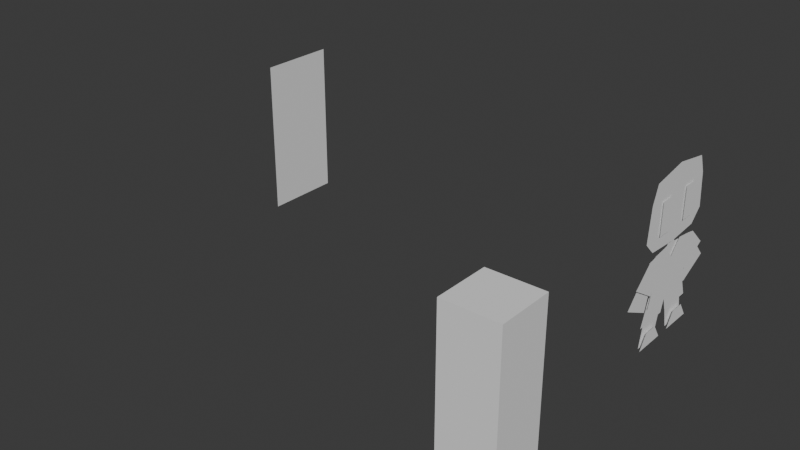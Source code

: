 # Source: 009_KuharuTestModelling.blend  (saved by Blender 5.0.118; exported with 4.5.12 LTS)
import bpy
from mathutils import Matrix  # noqa: F401  (used for matrix-valued properties, if any)

bpy.ops.wm.read_factory_settings(use_empty=True)
scene = bpy.context.scene
scene.name = 'Scene'

# ---- collections
col_mesh = bpy.data.collections.new('mesh'); scene.collection.children.link(col_mesh)
col_lights = bpy.data.collections.new('lights'); scene.collection.children.link(col_lights)
col_misc = bpy.data.collections.new('misc'); scene.collection.children.link(col_misc)

# ---- world
world_world = bpy.data.worlds.new('World'); scene.world = world_world
world_world.use_nodes = True; world_world.node_tree.nodes.clear()
_N = world_world.node_tree.nodes; _L = world_world.node_tree.links
n0 = _N.new('ShaderNodeOutputWorld'); n0.name = 'World Output'; n0.location = (300, 300)
n1 = _N.new('ShaderNodeBackground'); n1.name = 'Background'; n1.location = (10, 300)
n1.inputs[0].default_value = (0.05088, 0.05088, 0.05088, 1.0)
_L.new(n1.outputs[0], n0.inputs[0])
n0.is_active_output = True
world_world.color = (0.05088, 0.05088, 0.05088)
world_world.sun_shadow_jitter_overblur = 0.0

# ---- meshes
me_cube = bpy.data.meshes.new('Cube')
me_cube.from_pydata([(-0.3, -0.3, 0.0), (-0.3, -0.3, 1.8), (-0.3, 0.3, 0.0), (-0.3, 0.3, 1.8), (0.3, -0.3, 0.0), (0.3, -0.3, 1.8), (0.3, 0.3, 0.0), (0.3, 0.3, 1.8)], [], [(0, 1, 3, 2), (2, 3, 7, 6), (6, 7, 5, 4), (4, 5, 1, 0), (2, 6, 4, 0), (7, 3, 1, 5)])
_uv = me_cube.uv_layers.new(name='UVMap')
_uv.uv.foreach_set('vector', [0.375, 0.0, 0.625, 0.0, 0.625, 0.25, 0.375, 0.25, 0.375, 0.25, 0.625, 0.25, 0.625, 0.5, 0.375, 0.5, 0.375, 0.5, 0.625, 0.5, 0.625, 0.75, 0.375, 0.75, 0.375, 0.75, 0.625, 0.75, 0.625, 1.0, 0.375, 1.0, 0.125, 0.5, 0.375, 0.5, 0.375, 0.75, 0.125, 0.75, 0.625, 0.5, 0.875, 0.5, 0.875, 0.75, 0.625, 0.75])
me_cube.update()
me_plane = bpy.data.meshes.new('Plane')
me_plane.from_pydata([(0.0, -0.45, 0.9), (1.073e-07, -0.45, -5.364e-08), (-1.073e-07, 0.45, 0.9), (0.0, 0.45, 5.364e-08), (5.364e-08, -0.45, 0.45), (-5.364e-08, 0.45, 0.45), (0.0, -0.45, 1.8), (1.073e-07, -0.45, 0.9), (-1.073e-07, 0.45, 1.8), (0.0, 0.45, 0.9), (5.364e-08, -0.45, 1.35), (-5.364e-08, 0.45, 1.35)], [], [(4, 1, 3, 5), (0, 4, 5, 2), (10, 7, 9, 11), (6, 10, 11, 8)])
_uv = me_plane.uv_layers.new(name='UVMap')
_uv.uv.foreach_set('vector', [0.5, 0.0, 1.0, 0.0, 1.0, 1.0, 0.5, 1.0, 0.0, 0.0, 0.5, 0.0, 0.5, 1.0, 0.0, 1.0, 0.5, 0.0, 1.0, 0.0, 1.0, 1.0, 0.5, 1.0, 0.0, 0.0, 0.5, 0.0, 0.5, 1.0, 0.0, 1.0])
me_plane.materials.append(None)
me_plane.update()
me_plane_001 = bpy.data.meshes.new('Plane.001')
me_plane_001.from_pydata([(0.01115, -0.428, 1.797), (0.01115, -0.3964, 1.068), (0.01115, 0.0, 1.871), (0.01115, 0.0, 1.038), (0.01115, -0.538, 1.206), (0.01115, -0.5031, 1.597), (0.01115, 0.0, 1.597), (0.01115, 0.0, 1.206), (0.01115, 0.428, 1.797), (0.01115, 0.3964, 1.068), (0.01115, 0.538, 1.206), (0.01115, 0.5031, 1.597)], [], [(4, 7, 6, 5), (4, 1, 3, 7), (0, 5, 6, 2), (10, 11, 6, 7), (10, 7, 3, 9), (8, 2, 6, 11)])
_uv = me_plane_001.uv_layers.new(name='UVMap')
_uv.uv.foreach_set('vector', [0.7741, 0.0, 0.7741, 0.5, 0.2537, 0.5, 0.2537, 0.0, 0.7741, 0.0, 1.0, 0.0, 1.0, 0.5, 0.7741, 0.5, 0.0, 0.0, 0.2537, 0.0, 0.2537, 0.5, 0.0, 0.5, 0.7741, 0.0, 0.2537, 0.0, 0.2537, 0.5, 0.7741, 0.5, 0.7741, 0.0, 0.7741, 0.5, 1.0, 0.5, 1.0, 0.0, 0.0, 0.0, 0.0, 0.5, 0.2537, 0.5, 0.2537, 0.0])
me_plane_001.use_mirror_y = True
me_plane_001.update()
me_plane_002 = bpy.data.meshes.new('Plane.002')
me_plane_002.from_pydata([(0.01751, -0.1443, 0.3013), (0.01751, -0.1696, -0.2858), (0.01751, 0.0, 0.1443), (0.01751, 0.0, -0.2858), (0.01751, -0.4379, 0.2522), (0.01751, -0.6626, 0.04705), (0.01751, -0.3437, -0.1522), (0.01751, -0.326, -0.1128), (0.01751, -0.3826, -0.2858), (0.01751, -0.1443, -0.08362), (0.01751, 0.0, -0.08362), (0.01751, -0.3256, 0.2753), (0.01751, -0.6266, 0.07627), (0.01751, 0.1443, 0.3013), (0.01751, 0.1696, -0.2858), (0.01751, 0.4379, 0.2522), (0.01751, 0.6626, 0.04705), (0.01751, 0.3437, -0.1522), (0.01751, 0.326, -0.1128), (0.01751, 0.3826, -0.2858), (0.01751, 0.1443, -0.08362), (0.01751, 0.3256, 0.2753), (0.01751, 0.6266, 0.07627)], [], [(9, 1, 3, 10), (0, 9, 10, 2), (1, 9, 7, 8), (0, 11, 7, 9), (5, 6, 7, 12), (11, 4, 12, 7), (20, 10, 3, 14), (13, 2, 10, 20), (14, 19, 18, 20), (13, 20, 18, 21), (16, 22, 18, 17), (21, 18, 22, 15)])
_uv = me_plane_002.uv_layers.new(name='UVMap')
_uv.uv.foreach_set('vector', [0.6684, 0.0, 1.0, 0.0, 1.0, 0.5, 0.6684, 0.5, 0.0, 0.0, 0.6684, 0.0, 0.6684, 0.5, 0.0, 0.5, 1.0, 0.0, 0.6684, 0.0, 0.0, 0.0, 0.0, 0.0, 0.0, 0.0, 0.0, 0.0, 0.0, 0.0, 0.6684, 0.0, 0.0, 0.0, 0.0, 0.0, 0.0, 0.0, 0.0, 0.0, 0.0, 0.0, 0.0, 0.0, 0.0, 0.0, 0.0, 0.0, 0.6684, 0.0, 0.6684, 0.5, 1.0, 0.5, 1.0, 0.0, 0.0, 0.0, 0.0, 0.5, 0.6684, 0.5, 0.6684, 0.0, 1.0, 0.0, 0.0, 0.0, 0.0, 0.0, 0.6684, 0.0, 0.0, 0.0, 0.6684, 0.0, 0.0, 0.0, 0.0, 0.0, 0.0, 0.0, 0.0, 0.0, 0.0, 0.0, 0.0, 0.0, 0.0, 0.0, 0.0, 0.0, 0.0, 0.0, 0.0, 0.0])
me_plane_002.update()
me_plane_003 = bpy.data.meshes.new('Plane.003')
me_plane_003.from_pydata([(0.8972, -1.694, -4.766e-07), (2.404, -2.234, -2.79e-07), (0.8972, 1.694, -2.622e-07), (2.404, 2.234, 3.648e-09), (0.8972, 4.675e-14, -3.694e-07), (2.404, -0.2106, -1.51e-07), (1.712, -1.983, -3.695e-07), (1.712, 1.983, -1.186e-07), (1.712, 2.484e-14, -2.441e-07), (2.404, 0.2106, -1.243e-07)], [], [(8, 9, 3, 7), (6, 1, 5, 8), (0, 6, 8, 4), (4, 8, 7, 2)])
_uv = me_plane_003.uv_layers.new(name='UVMap')
_uv.uv.foreach_set('vector', [0.7294, 0.5, 1.349, 0.4947, 1.349, 1.005, 0.7294, 1.001, 0.7294, -0.001288, 1.349, -0.004763, 1.349, 0.5053, 0.7294, 0.5, 0.0, 0.0, 0.7294, -0.001288, 0.7294, 0.5, 0.0, 0.5, 0.0, 0.5, 0.7294, 0.5, 0.7294, 1.001, 0.0, 1.0])
me_plane_003.update()
me_plane_006 = bpy.data.meshes.new('Plane.006')
me_plane_006.from_pydata([(2.909e-08, -0.4097, 0.9582), (3.874e-08, -0.2461, 0.9813), (4.927e-09, -0.7558, 0.5817), (-2.607e-09, -0.4088, 0.4109), (3.874e-08, -0.3, 0.9813), (1.234e-08, -0.07854, 1.007), (0.0, -0.3259, 0.4397), (0.0, -0.08532, 0.4397), (0.0, 0.0, 0.4397), (2.98e-09, 0.0, 1.007), (0.0, 0.08532, 0.4397), (0.0, 0.3259, 0.4397), (1.234e-08, 0.07854, 1.007), (3.874e-08, 0.3, 0.9813), (1.234e-08, 0.04674, 1.042), (2.98e-09, 0.0, 1.042), (1.234e-08, 0.04674, 1.068), (2.98e-09, 0.0, 1.068), (1.234e-08, -0.04674, 1.068), (1.234e-08, -0.04674, 1.042), (-0.01041, -0.3211, 0.5197), (-0.01041, -0.01482, 0.4576), (-0.01041, -0.4274, -0.0002921), (-0.01041, -0.1228, -0.0002921), (-0.01041, 0.3211, 0.5197), (-0.01041, 0.01482, 0.4576), (-0.01041, 0.4274, -0.0002921), (-0.01041, 0.1228, -0.0002921), (2.909e-08, 0.4097, 0.9582), (3.874e-08, 0.2461, 0.9813), (4.927e-09, 0.7558, 0.5817), (-2.607e-09, 0.4088, 0.4109)], [], [(0, 2, 3, 1), (4, 6, 7, 5), (5, 7, 8, 9), (12, 9, 8, 10), (13, 12, 10, 11), (12, 14, 15, 9), (14, 16, 17, 15), (19, 15, 17, 18), (5, 9, 15, 19), (20, 22, 23, 21), (24, 25, 27, 26), (28, 29, 31, 30)])
_uv = me_plane_006.uv_layers.new(name='UVMap')
_uv.uv.foreach_set('vector', [-0.1599, 0.2138, 0.7524, 0.1884, 1.077, 1.035, 0.0, 1.0, 0.0, 0.0, 1.0, 0.0, 1.0, 0.3691, 0.0, 0.3691, 0.0, 0.3691, 1.0, 0.3691, 1.0, 0.5, 0.0, 0.5, 0.0, 0.3691, 0.0, 0.5, 1.0, 0.5, 1.0, 0.3691, 0.0, 0.0, 0.0, 0.3691, 1.0, 0.3691, 1.0, 0.0, 0.0, 0.3691, 0.0, 0.3691, 0.0, 0.5, 0.0, 0.5, 0.0, 0.3691, 0.0, 0.3691, 0.0, 0.5, 0.0, 0.5, 0.0, 0.3691, 0.0, 0.5, 0.0, 0.5, 0.0, 0.3691, 0.0, 0.3691, 0.0, 0.5, 0.0, 0.5, 0.0, 0.3691, 0.0, 0.0, 1.0, 0.0, 1.0, 1.0, 0.0, 1.0, 0.0, 0.0, 0.0, 1.0, 1.0, 1.0, 1.0, 0.0, -0.1599, 0.2138, 0.0, 1.0, 1.077, 1.035, 0.7524, 0.1884])
me_plane_006.update()
me_plane_007 = bpy.data.meshes.new('Plane.007')
me_plane_007.from_pydata([(0.02698, -0.4678, -0.0002921), (0.02698, -0.08236, -0.0002921), (0.02698, -0.3614, 0.1628), (0.02698, -0.1889, 0.1628), (0.02698, 0.4678, -0.0002921), (0.02698, 0.08236, -0.0002921), (0.02698, 0.3614, 0.1628), (0.02698, 0.1889, 0.1628)], [], [(3, 2, 0, 1), (7, 5, 4, 6)])
_uv = me_plane_007.uv_layers.new(name='UVMap')
_uv.uv.foreach_set('vector', [0.0, 0.328, 0.328, 0.0, 1.0, 0.0, 0.0, 1.0, 0.0, 0.328, 0.0, 1.0, 1.0, 0.0, 0.328, 0.0])
me_plane_007.update()
me_plane_008 = bpy.data.meshes.new('Plane.008')
me_plane_008.from_pydata([(0.02652, -0.3136, 1.575), (0.02652, -0.2296, 1.575), (0.02652, -0.3136, 1.39), (0.02652, -0.3136, 1.205), (0.02652, -0.2296, 1.39), (0.02652, -0.1455, 1.39), (0.02652, -0.2296, 1.205), (0.02652, -0.1455, 1.205), (0.02652, -0.1455, 1.575), (0.02652, 0.3136, 1.575), (0.02652, 0.2296, 1.575), (0.02652, 0.3136, 1.39), (0.02652, 0.3136, 1.205), (0.02652, 0.2296, 1.39), (0.02652, 0.1455, 1.39), (0.02652, 0.2296, 1.205), (0.02652, 0.1455, 1.205), (0.02652, 0.1455, 1.575)], [], [(0, 2, 4, 1), (2, 3, 6, 4), (1, 4, 5, 8), (4, 6, 7, 5), (9, 10, 13, 11), (11, 13, 15, 12), (10, 17, 14, 13), (13, 14, 16, 15)])
_uv = me_plane_008.uv_layers.new(name='UVMap')
_uv.uv.foreach_set('vector', [0.0, 0.0, 0.5, 0.0, 0.5, 0.5, 0.0, 0.5, 0.5, 0.0, 1.0, 0.0, 1.0, 0.5, 0.5, 0.5, 0.0, 0.5, 0.5, 0.5, 0.5, 1.0, 0.0, 1.0, 0.5, 0.5, 1.0, 0.5, 1.0, 1.0, 0.5, 1.0, 0.0, 0.0, 0.0, 0.5, 0.5, 0.5, 0.5, 0.0, 0.5, 0.0, 0.5, 0.5, 1.0, 0.5, 1.0, 0.0, 0.0, 0.5, 0.0, 1.0, 0.5, 1.0, 0.5, 0.5, 0.5, 0.5, 0.5, 1.0, 1.0, 1.0, 1.0, 0.5])
me_plane_008.update()

# ---- objects
ob_cube = bpy.data.objects.new('Cube', me_cube)
ob_plane = bpy.data.objects.new('Plane', me_plane)
ob_plane_001 = bpy.data.objects.new('Plane.001', me_plane_001)
ob_plane_002 = bpy.data.objects.new('Plane.002', me_plane_002)
ob_plane_003 = bpy.data.objects.new('Plane.003', me_plane_003)
ob_plane_006 = bpy.data.objects.new('Plane.006', me_plane_006)
ob_plane_007 = bpy.data.objects.new('Plane.007', me_plane_007)
ob_plane_008 = bpy.data.objects.new('Plane.008', me_plane_008)

# ---- transforms, parenting, visibility, modifiers, constraints
ob_cube.location = (0.0, -3.0, 0.0)
ob_plane.location = (-5.0, 0.0, 0.0)
ob_plane_001.location = (0.0, 0.0, 0.0)
ob_plane_001.use_mesh_mirror_y = True
ob_plane_002.location = (1.49e-09, 2.98e-08, 0.7235)
ob_plane_003.location = (1.49e-09, 2.98e-08, 0.7235)
ob_plane_003.rotation_euler = (-1.344e-07, 1.571, 0.0)
ob_plane_003.scale = (0.2, 0.2, 0.2)
ob_plane_006.location = (0.0, 0.0, 0.0)
ob_plane_007.location = (0.0, 0.0, 0.0)
ob_plane_008.location = (0.0, 0.0, 0.0)

# ---- collection membership
col_misc.objects.link(ob_cube)
col_misc.objects.link(ob_plane)
col_misc.objects.link(ob_plane_001)
col_misc.objects.link(ob_plane_002)
col_misc.objects.link(ob_plane_003)
col_misc.objects.link(ob_plane_006)
col_misc.objects.link(ob_plane_007)
col_misc.objects.link(ob_plane_008)

# ---- scene / render settings (as saved in the file)
scene.frame_start = 1; scene.frame_end = 250; scene.frame_set(1)
scene.render.engine = 'BLENDER_EEVEE_NEXT'
scene.render.bake_bias = 0.0
scene.render.bake_samples = 0
scene.cycles.feature_set = 'EXPERIMENTAL'
bpy.context.view_layer.update()

# ---- added for rendering (the .blend has no active camera and no usable light): camera, sun
cam_auto = bpy.data.cameras.new('AutoCamera')
cam_auto.lens = 50.0
cam_auto.sensor_width = 36.0
cam_auto.clip_end = 1000.0
ob_auto_camera = bpy.data.objects.new('AutoCamera', cam_auto)
scene.collection.objects.link(ob_auto_camera)
ob_auto_camera.location = (4.06283, -8.96748, 6.06544)
ob_auto_camera.rotation_euler = (1.09748, -7.21219e-08, 0.694738)
scene.camera = ob_auto_camera
light_auto_sun = bpy.data.lights.new('AutoSun', 'SUN')
light_auto_sun.energy = 3.0
light_auto_sun.angle = 0.0523599
ob_auto_sun = bpy.data.objects.new('AutoSun', light_auto_sun)
scene.collection.objects.link(ob_auto_sun)
ob_auto_sun.rotation_euler = (0.872665, 0.174533, 0.523599)
bpy.context.view_layer.update()
